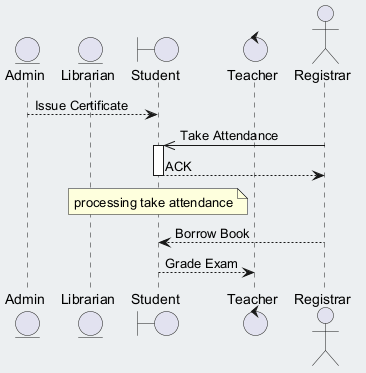

The diagram above was rendered by PlantUML. Its source (embedded in the PNG):
@startuml
skinparam backgroundColor #ECEFF1
skinparam classBackgroundColor #FFFFFF
skinparam classBorderColor #455A64
entity "Admin" as A
entity "Librarian" as L
boundary "Student" as S
control "Teacher" as T
actor "Registrar" as R
A --> S : Issue Certificate
R ->> S : Take Attendance
activate S
S --> R : ACK
deactivate S
note over S : processing take attendance
R --> S : Borrow Book
S --> T : Grade Exam
@enduml